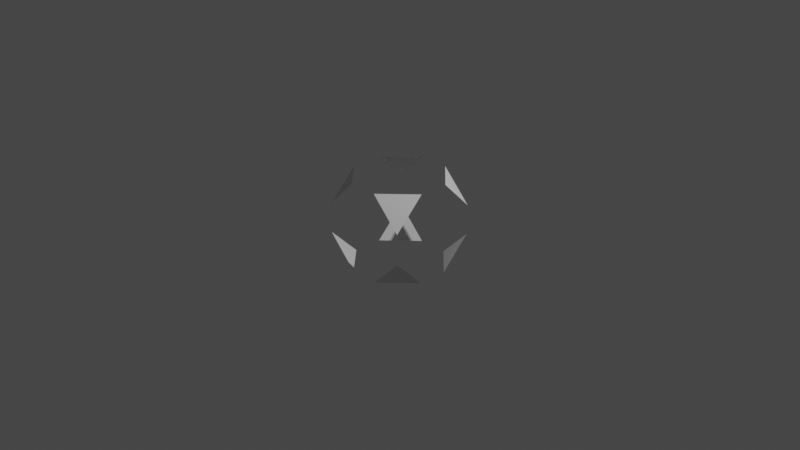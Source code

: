 # Source: aquila_node_s0p5_1.blend  (saved by Blender 3.1.7; exported with 4.5.12 LTS)
import bpy
from mathutils import Matrix  # noqa: F401  (used for matrix-valued properties, if any)

bpy.ops.wm.read_factory_settings(use_empty=True)
scene = bpy.context.scene
scene.name = 'Scene'

# ---- collections
col_collection = bpy.data.collections.new('Collection'); scene.collection.children.link(col_collection)

# ---- world
world_world = bpy.data.worlds.new('World'); scene.world = world_world
world_world.use_nodes = True; world_world.node_tree.nodes.clear()
_N = world_world.node_tree.nodes; _L = world_world.node_tree.links
n0 = _N.new('ShaderNodeOutputWorld'); n0.name = 'World Output'; n0.location = (300, 300)
n1 = _N.new('ShaderNodeBackground'); n1.name = 'Background'; n1.location = (10, 300)
n1.inputs[0].default_value = (0.05088, 0.05088, 0.05088, 1.0)
_L.new(n1.outputs[0], n0.inputs[0])
n0.is_active_output = True
world_world.color = (0.05088, 0.05088, 0.05088)
world_world.use_sun_shadow = False
world_world.sun_shadow_jitter_overblur = 0.0

# ---- cameras
cam_camera = bpy.data.cameras.new('Camera')
cam_camera.clip_end = 100.0
cam_camera.ortho_scale = 7.314

# ---- lights
light_light = bpy.data.lights.new('Light', 'POINT')
light_light.transmission_factor = 0.0
light_light.energy = 1000.0
light_light.shadow_soft_size = 0.1
light_light.shadow_maximum_resolution = 0.006
light_light.use_absolute_resolution = True

# ---- meshes
me_cube_001 = bpy.data.meshes.new('Cube.001')
me_cube_001.from_pydata([(-0.486, 0.162, -0.486), (-0.486, -0.162, -0.486), (-0.486, -0.486, -0.162), (-0.486, -0.486, 0.162), (-0.486, -0.162, 0.486), (-0.486, 0.162, 0.486), (-0.486, 0.486, 0.162), (-0.486, 0.486, -0.162), (0.162, 0.486, -0.486), (-0.162, 0.486, -0.486), (-0.162, 0.486, 0.486), (0.162, 0.486, 0.486), (0.486, 0.486, 0.162), (0.486, 0.486, -0.162), (0.486, -0.162, -0.486), (0.486, 0.162, -0.486), (0.486, 0.162, 0.486), (0.486, -0.162, 0.486), (0.486, -0.486, 0.162), (0.486, -0.486, -0.162), (-0.162, -0.486, -0.486), (0.162, -0.486, -0.486), (0.162, -0.486, 0.486), (-0.162, -0.486, 0.486)], [(0, 1), (2, 3), (4, 5), (6, 7), (8, 9), (10, 11), (12, 13), (14, 15), (16, 17), (18, 19), (20, 21), (22, 23)], [(5, 6, 10), (1, 2, 20), (3, 4, 23), (8, 15, 13), (14, 21, 19), (0, 9, 7), (17, 18, 22), (11, 12, 16)])
_uv = me_cube_001.uv_layers.new(name='UVMap')
_uv.uv.foreach_set('vector', [0.0, 0.0, 0.0, 0.0, 0.0, 0.0, 0.0, 0.0, 0.0, 0.0, 0.0, 0.0, 0.0, 0.0, 0.0, 0.0, 0.0, 0.0, 0.0, 0.0, 0.0, 0.0, 0.0, 0.0, 0.0, 0.0, 0.0, 0.0, 0.0, 0.0, 0.0, 0.0, 0.0, 0.0, 0.0, 0.0, 0.0, 0.0, 0.0, 0.0, 0.0, 0.0, 0.0, 0.0, 0.0, 0.0, 0.0, 0.0])
me_cube_001.use_remesh_fix_poles = True
me_cube_001.use_remesh_preserve_attributes = False
me_cube_001.update()

# ---- objects
ob_light = bpy.data.objects.new('Light', light_light)
ob_camera = bpy.data.objects.new('Camera', cam_camera)
ob_freeiva = bpy.data.objects.new('FreeIva', None)
ob_shellcollider = bpy.data.objects.new('shellCollider', me_cube_001)

# ---- transforms, parenting, visibility, modifiers, constraints
ob_light.location = (4.076, 1.005, 5.904)
ob_light.rotation_euler = (0.6503, 0.05522, 1.866)
ob_light.lock_rotations_4d = False
ob_light.empty_display_type = 'ARROWS'
ob_light.color = (0.0, 0.0, 0.0, 0.0)
ob_light.lineart.crease_threshold = 0.0
ob_camera.location = (7.359, -6.926, 4.958)
ob_camera.rotation_euler = (1.109, 0.0, 0.8149)
ob_camera.lock_rotations_4d = False
ob_camera.empty_display_type = 'ARROWS'
ob_camera.color = (0.0, 0.0, 0.0, 0.0)
ob_camera.display_type = 'WIRE'
ob_camera.lineart.crease_threshold = 0.0
ob_freeiva.location = (0.0, 0.0, 0.0)
ob_shellcollider.parent = ob_freeiva
ob_shellcollider.location = (0.0, 0.0, 0.0)

# ---- collection membership
col_collection.objects.link(ob_light)
col_collection.objects.link(ob_camera)
col_collection.objects.link(ob_freeiva)
col_collection.objects.link(ob_shellcollider)

# ---- scene / render settings (as saved in the file)
scene.camera = ob_camera
scene.frame_start = 1; scene.frame_end = 250; scene.frame_set(1)
scene.render.engine = 'BLENDER_EEVEE_NEXT'
scene.cycles.sampling_pattern = 'TABULATED_SOBOL'
scene.cycles.use_light_tree = False
scene.view_settings.view_transform = 'Filmic'
bpy.context.view_layer.update()
